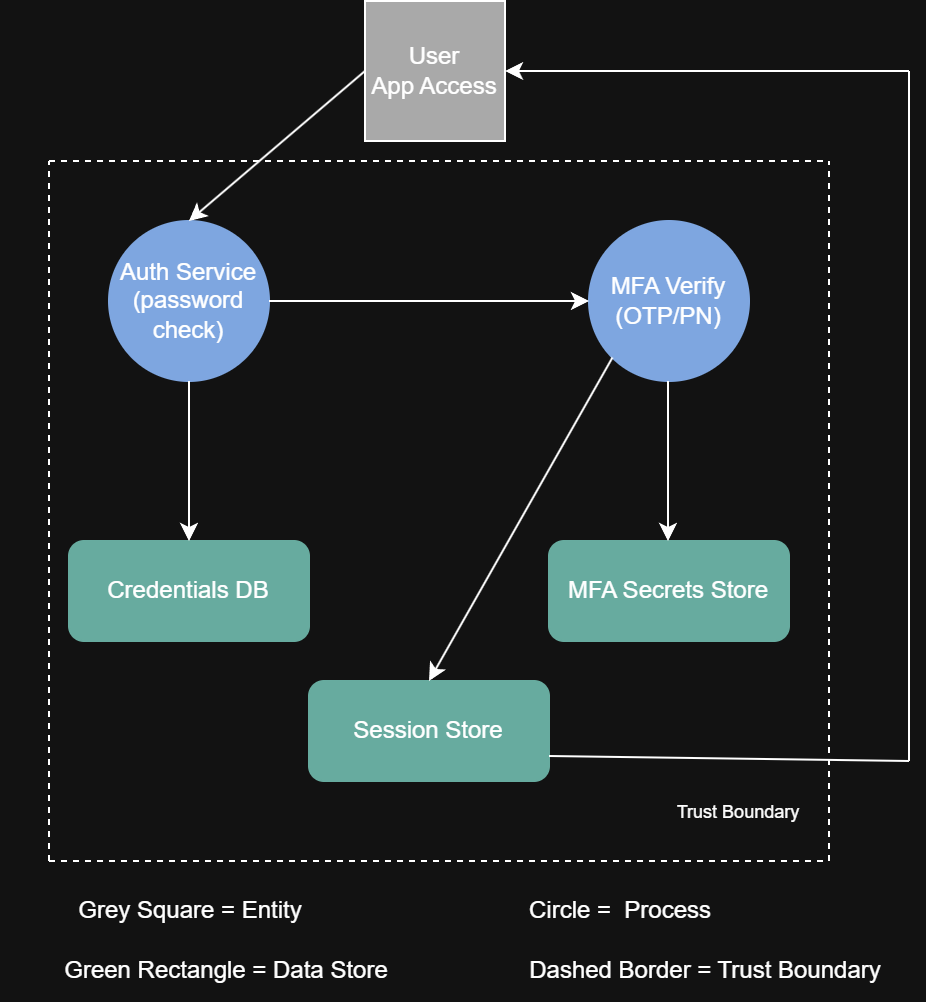

The diagram above was exported from draw.io. Its source (the exported page's mxGraphModel, read from the mxfile embedded in the PNG):
<mxGraphModel dx="1653" dy="743" grid="1" gridSize="10" guides="1" tooltips="1" connect="1" arrows="1" fold="1" page="1" pageScale="1" pageWidth="850" pageHeight="1100" math="0" shadow="0">
  <root>
    <mxCell id="0" />
    <mxCell id="1" parent="0" />
    <mxCell id="Ng9540EB6HkM8nL6ygbH-2" parent="1" style="ellipse;whiteSpace=wrap;html=1;aspect=fixed;fillColor=light-dark(#3B82F6,#7EA6E0);strokeColor=light-dark(#3B82F6,#7EA6E0);" value="Auth Service&lt;br&gt;(password check)" vertex="1">
      <mxGeometry height="80" width="80" x="200" y="120" as="geometry" />
    </mxCell>
    <mxCell id="Ng9540EB6HkM8nL6ygbH-6" parent="1" style="rounded=1;whiteSpace=wrap;html=1;fillColor=light-dark(#FFFFFF,#67AB9F);strokeColor=light-dark(#FFFFFF,#67AB9F);" value="Session Store" vertex="1">
      <mxGeometry height="50" width="120" x="300" y="350" as="geometry" />
    </mxCell>
    <mxCell id="Ng9540EB6HkM8nL6ygbH-7" parent="1" style="rounded=1;whiteSpace=wrap;html=1;fillColor=light-dark(#FFFFFF,#67AB9F);strokeColor=light-dark(#FFFFFF,#67AB9F);" value="MFA Secrets Store" vertex="1">
      <mxGeometry height="50" width="120" x="420" y="280" as="geometry" />
    </mxCell>
    <mxCell id="Ng9540EB6HkM8nL6ygbH-8" parent="1" style="rounded=1;whiteSpace=wrap;html=1;fillColor=light-dark(#FFFFFF,#67AB9F);strokeColor=light-dark(#FFFFFF,#67AB9F);" value="Credentials DB" vertex="1">
      <mxGeometry height="50" width="120" x="180" y="280" as="geometry" />
    </mxCell>
    <mxCell id="Ng9540EB6HkM8nL6ygbH-10" parent="1" style="ellipse;whiteSpace=wrap;html=1;aspect=fixed;fillColor=light-dark(#3B82F6,#7EA6E0);strokeColor=light-dark(#FFFFFF,#7EA6E0);" value="MFA Verify&lt;div&gt;(OTP/PN)&lt;/div&gt;" vertex="1">
      <mxGeometry height="80" width="80" x="440" y="120" as="geometry" />
    </mxCell>
    <mxCell id="Ng9540EB6HkM8nL6ygbH-17" edge="1" parent="1" style="endArrow=none;dashed=1;html=1;rounded=0;" value="">
      <mxGeometry height="50" relative="1" width="50" as="geometry">
        <mxPoint x="170" y="440" as="sourcePoint" />
        <mxPoint x="170" y="90" as="targetPoint" />
      </mxGeometry>
    </mxCell>
    <mxCell id="Ng9540EB6HkM8nL6ygbH-18" edge="1" parent="1" style="endArrow=none;dashed=1;html=1;rounded=0;" value="">
      <mxGeometry height="50" relative="1" width="50" as="geometry">
        <mxPoint x="170" y="90" as="sourcePoint" />
        <mxPoint x="560" y="90" as="targetPoint" />
      </mxGeometry>
    </mxCell>
    <mxCell id="Ng9540EB6HkM8nL6ygbH-19" edge="1" parent="1" style="endArrow=none;dashed=1;html=1;rounded=0;" value="">
      <mxGeometry height="50" relative="1" width="50" as="geometry">
        <mxPoint x="560" y="440" as="sourcePoint" />
        <mxPoint x="560" y="90" as="targetPoint" />
      </mxGeometry>
    </mxCell>
    <mxCell id="Ng9540EB6HkM8nL6ygbH-20" edge="1" parent="1" style="endArrow=none;dashed=1;html=1;rounded=0;" value="">
      <mxGeometry height="50" relative="1" width="50" as="geometry">
        <mxPoint x="170" y="440" as="sourcePoint" />
        <mxPoint x="560" y="440" as="targetPoint" />
      </mxGeometry>
    </mxCell>
    <mxCell id="Ng9540EB6HkM8nL6ygbH-22" parent="1" style="text;html=1;whiteSpace=wrap;strokeColor=none;fillColor=none;align=center;verticalAlign=middle;rounded=0;" value="&lt;font style=&quot;font-size: 9px;&quot;&gt;Trust Boundary&lt;/font&gt;" vertex="1">
      <mxGeometry height="30" width="90" x="470" y="400" as="geometry" />
    </mxCell>
    <mxCell id="Ng9540EB6HkM8nL6ygbH-24" edge="1" parent="1" source="Ng9540EB6HkM8nL6ygbH-2" style="endArrow=classic;html=1;rounded=0;exitX=0.5;exitY=1;exitDx=0;exitDy=0;entryX=0.5;entryY=0;entryDx=0;entryDy=0;" target="Ng9540EB6HkM8nL6ygbH-8" value="">
      <mxGeometry height="50" relative="1" width="50" as="geometry">
        <mxPoint x="330" y="180" as="sourcePoint" />
        <mxPoint x="380" y="130" as="targetPoint" />
      </mxGeometry>
    </mxCell>
    <mxCell id="Ng9540EB6HkM8nL6ygbH-25" edge="1" parent="1" style="endArrow=classic;html=1;rounded=0;exitX=0.5;exitY=1;exitDx=0;exitDy=0;entryX=0.5;entryY=0;entryDx=0;entryDy=0;" value="">
      <mxGeometry height="50" relative="1" width="50" as="geometry">
        <mxPoint x="479.5" y="200" as="sourcePoint" />
        <mxPoint x="479.5" y="280" as="targetPoint" />
      </mxGeometry>
    </mxCell>
    <mxCell id="Ng9540EB6HkM8nL6ygbH-26" edge="1" parent="1" source="Ng9540EB6HkM8nL6ygbH-2" style="endArrow=classic;html=1;rounded=0;exitX=1;exitY=0.5;exitDx=0;exitDy=0;entryX=0;entryY=0.5;entryDx=0;entryDy=0;" target="Ng9540EB6HkM8nL6ygbH-10" value="">
      <mxGeometry height="50" relative="1" width="50" as="geometry">
        <mxPoint x="390" y="320" as="sourcePoint" />
        <mxPoint x="390" y="400" as="targetPoint" />
      </mxGeometry>
    </mxCell>
    <mxCell id="Ng9540EB6HkM8nL6ygbH-27" edge="1" parent="1" source="reQNOxloOHxBAgSdmP5h-5" style="endArrow=classic;html=1;rounded=0;exitX=0;exitY=0.5;exitDx=0;exitDy=0;entryX=0.5;entryY=0;entryDx=0;entryDy=0;" target="Ng9540EB6HkM8nL6ygbH-2" value="">
      <mxGeometry height="50" relative="1" width="50" as="geometry">
        <mxPoint x="310" y="60" as="sourcePoint" />
        <mxPoint x="550" y="230" as="targetPoint" />
      </mxGeometry>
    </mxCell>
    <mxCell id="Ng9540EB6HkM8nL6ygbH-30" edge="1" parent="1" source="Ng9540EB6HkM8nL6ygbH-10" style="endArrow=classic;html=1;rounded=0;exitX=0;exitY=1;exitDx=0;exitDy=0;entryX=0.5;entryY=0;entryDx=0;entryDy=0;" target="Ng9540EB6HkM8nL6ygbH-6" value="">
      <mxGeometry height="50" relative="1" width="50" as="geometry">
        <mxPoint x="330" y="180" as="sourcePoint" />
        <mxPoint x="380" y="130" as="targetPoint" />
      </mxGeometry>
    </mxCell>
    <mxCell id="Ng9540EB6HkM8nL6ygbH-31" edge="1" parent="1" source="Ng9540EB6HkM8nL6ygbH-6" style="endArrow=none;html=1;rounded=0;exitX=1;exitY=0.75;exitDx=0;exitDy=0;" value="">
      <mxGeometry height="50" relative="1" width="50" as="geometry">
        <mxPoint x="330" y="180" as="sourcePoint" />
        <mxPoint x="600" y="390" as="targetPoint" />
      </mxGeometry>
    </mxCell>
    <mxCell id="Ng9540EB6HkM8nL6ygbH-32" edge="1" parent="1" style="endArrow=none;html=1;rounded=0;" value="">
      <mxGeometry height="50" relative="1" width="50" as="geometry">
        <mxPoint x="600" y="390" as="sourcePoint" />
        <mxPoint x="600" y="45" as="targetPoint" />
      </mxGeometry>
    </mxCell>
    <mxCell id="Ng9540EB6HkM8nL6ygbH-33" edge="1" parent="1" style="endArrow=classic;html=1;rounded=0;entryX=1;entryY=0.5;entryDx=0;entryDy=0;" target="reQNOxloOHxBAgSdmP5h-5" value="">
      <mxGeometry height="50" relative="1" width="50" as="geometry">
        <mxPoint x="600" y="45" as="sourcePoint" />
        <mxPoint x="410" y="40" as="targetPoint" />
      </mxGeometry>
    </mxCell>
    <mxCell id="reQNOxloOHxBAgSdmP5h-1" parent="1" style="text;html=1;whiteSpace=wrap;strokeColor=none;fillColor=none;align=center;verticalAlign=middle;rounded=0;" value="Grey Square = Entity" vertex="1">
      <mxGeometry height="30" width="190" x="146" y="450" as="geometry" />
    </mxCell>
    <mxCell id="reQNOxloOHxBAgSdmP5h-2" parent="1" style="text;html=1;whiteSpace=wrap;strokeColor=none;fillColor=none;align=center;verticalAlign=middle;rounded=0;" value="Green Rectangle = Data Store" vertex="1">
      <mxGeometry height="30" width="190" x="164" y="480" as="geometry" />
    </mxCell>
    <mxCell id="reQNOxloOHxBAgSdmP5h-3" parent="1" style="text;html=1;whiteSpace=wrap;strokeColor=none;fillColor=none;align=center;verticalAlign=middle;rounded=0;" value="Circle =&amp;nbsp; Process" vertex="1">
      <mxGeometry height="30" width="130" x="391" y="450" as="geometry" />
    </mxCell>
    <mxCell id="reQNOxloOHxBAgSdmP5h-4" parent="1" style="text;html=1;whiteSpace=wrap;strokeColor=none;fillColor=none;align=center;verticalAlign=middle;rounded=0;" value="Dashed Border = Trust Boundary" vertex="1">
      <mxGeometry height="30" width="195" x="401" y="480" as="geometry" />
    </mxCell>
    <mxCell id="reQNOxloOHxBAgSdmP5h-5" parent="1" style="whiteSpace=wrap;html=1;aspect=fixed;fillColor=#4F4F4F;" value="User&lt;div&gt;&lt;span style=&quot;background-color: transparent; color: light-dark(rgb(0, 0, 0), rgb(255, 255, 255));&quot;&gt;App Access&lt;/span&gt;&lt;/div&gt;" vertex="1">
      <mxGeometry height="70" width="70" x="328" y="10" as="geometry" />
    </mxCell>
  </root>
</mxGraphModel>